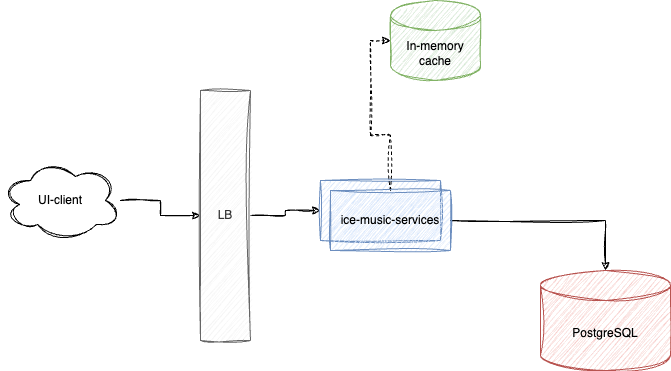

The diagram above was exported from draw.io. Its source (the exported page's mxGraphModel, read from the mxfile embedded in the PNG):
<mxGraphModel dx="1026" dy="654" grid="1" gridSize="10" guides="1" tooltips="1" connect="1" arrows="1" fold="1" page="1" pageScale="1" pageWidth="827" pageHeight="1169" math="0" shadow="0">
  <root>
    <mxCell id="0" />
    <mxCell id="1" parent="0" />
    <mxCell id="ThlnOsQc27b6gI4SVM4a-22" style="edgeStyle=orthogonalEdgeStyle;rounded=0;orthogonalLoop=1;jettySize=auto;html=1;entryX=0;entryY=0.5;entryDx=0;entryDy=0;sketch=1;curveFitting=1;jiggle=2;" edge="1" parent="1" source="ThlnOsQc27b6gI4SVM4a-1" target="ThlnOsQc27b6gI4SVM4a-2">
      <mxGeometry relative="1" as="geometry" />
    </mxCell>
    <mxCell id="ThlnOsQc27b6gI4SVM4a-1" value="UI-client" style="ellipse;shape=cloud;whiteSpace=wrap;html=1;sketch=1;curveFitting=1;jiggle=2;" vertex="1" parent="1">
      <mxGeometry x="60" y="250" width="120" height="80" as="geometry" />
    </mxCell>
    <mxCell id="ThlnOsQc27b6gI4SVM4a-21" style="edgeStyle=orthogonalEdgeStyle;rounded=0;orthogonalLoop=1;jettySize=auto;html=1;entryX=0;entryY=0.5;entryDx=0;entryDy=0;sketch=1;curveFitting=1;jiggle=2;" edge="1" parent="1" source="ThlnOsQc27b6gI4SVM4a-2" target="ThlnOsQc27b6gI4SVM4a-8">
      <mxGeometry relative="1" as="geometry" />
    </mxCell>
    <mxCell id="ThlnOsQc27b6gI4SVM4a-2" value="LB" style="rounded=0;whiteSpace=wrap;html=1;sketch=1;curveFitting=1;jiggle=2;fillColor=#f5f5f5;fontColor=#333333;strokeColor=#666666;" vertex="1" parent="1">
      <mxGeometry x="260" y="180" width="50" height="250" as="geometry" />
    </mxCell>
    <mxCell id="ThlnOsQc27b6gI4SVM4a-8" value="" style="rounded=0;whiteSpace=wrap;html=1;fillColor=#dae8fc;strokeColor=#6c8ebf;sketch=1;curveFitting=1;jiggle=2;" vertex="1" parent="1">
      <mxGeometry x="380" y="270" width="120" height="60" as="geometry" />
    </mxCell>
    <mxCell id="ThlnOsQc27b6gI4SVM4a-10" value="PostgreSQL" style="shape=cylinder3;whiteSpace=wrap;html=1;boundedLbl=1;backgroundOutline=1;size=15;fillColor=#f8cecc;strokeColor=#b85450;sketch=1;curveFitting=1;jiggle=2;" vertex="1" parent="1">
      <mxGeometry x="600" y="360" width="130" height="100" as="geometry" />
    </mxCell>
    <mxCell id="ThlnOsQc27b6gI4SVM4a-18" style="edgeStyle=orthogonalEdgeStyle;rounded=0;orthogonalLoop=1;jettySize=auto;html=1;sketch=1;curveFitting=1;jiggle=2;" edge="1" parent="1" source="ThlnOsQc27b6gI4SVM4a-17" target="ThlnOsQc27b6gI4SVM4a-10">
      <mxGeometry relative="1" as="geometry" />
    </mxCell>
    <mxCell id="ThlnOsQc27b6gI4SVM4a-20" style="edgeStyle=orthogonalEdgeStyle;rounded=0;orthogonalLoop=1;jettySize=auto;html=1;entryX=0;entryY=0.5;entryDx=0;entryDy=0;entryPerimeter=0;dashed=1;sketch=1;curveFitting=1;jiggle=2;" edge="1" parent="1" source="ThlnOsQc27b6gI4SVM4a-17" target="ThlnOsQc27b6gI4SVM4a-19">
      <mxGeometry relative="1" as="geometry" />
    </mxCell>
    <mxCell id="ThlnOsQc27b6gI4SVM4a-17" value="ice-music-services" style="rounded=0;whiteSpace=wrap;html=1;fillColor=#dae8fc;strokeColor=#6c8ebf;sketch=1;curveFitting=1;jiggle=2;" vertex="1" parent="1">
      <mxGeometry x="390" y="280" width="120" height="60" as="geometry" />
    </mxCell>
    <mxCell id="ThlnOsQc27b6gI4SVM4a-19" value="In-memory&lt;br&gt;cache" style="shape=cylinder3;whiteSpace=wrap;html=1;boundedLbl=1;backgroundOutline=1;size=15;sketch=1;curveFitting=1;jiggle=2;fillColor=#d5e8d4;strokeColor=#82b366;" vertex="1" parent="1">
      <mxGeometry x="450" y="90" width="90" height="80" as="geometry" />
    </mxCell>
  </root>
</mxGraphModel>